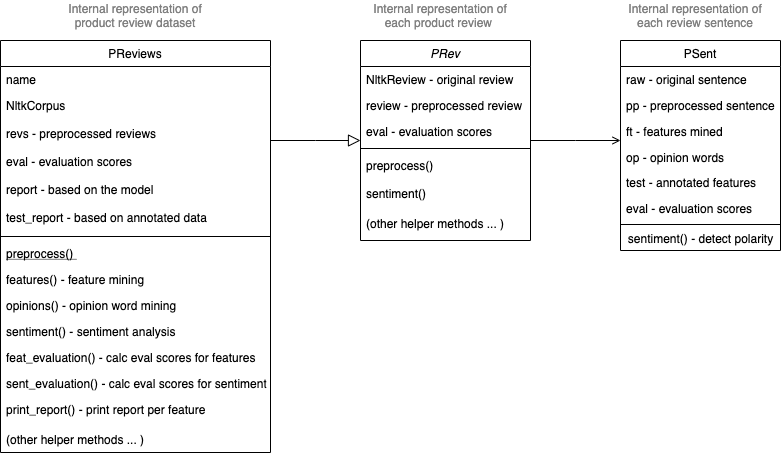

The diagram above was exported from draw.io. Its source (the exported page's mxGraphModel, read from the mxfile embedded in the PNG):
<mxGraphModel dx="1044" dy="577" grid="1" gridSize="10" guides="1" tooltips="1" connect="1" arrows="1" fold="1" page="1" pageScale="1" pageWidth="827" pageHeight="1169" math="0" shadow="0">
  <root>
    <mxCell id="WIyWlLk6GJQsqaUBKTNV-0" />
    <mxCell id="WIyWlLk6GJQsqaUBKTNV-1" parent="WIyWlLk6GJQsqaUBKTNV-0" />
    <mxCell id="zkfFHV4jXpPFQw0GAbJ--0" value="PRev" style="swimlane;fontStyle=2;align=center;verticalAlign=top;childLayout=stackLayout;horizontal=1;startSize=26;horizontalStack=0;resizeParent=1;resizeLast=0;collapsible=1;marginBottom=0;rounded=0;shadow=0;strokeWidth=1;" parent="WIyWlLk6GJQsqaUBKTNV-1" vertex="1">
      <mxGeometry x="370" y="160" width="170" height="200" as="geometry">
        <mxRectangle x="230" y="140" width="160" height="26" as="alternateBounds" />
      </mxGeometry>
    </mxCell>
    <mxCell id="zkfFHV4jXpPFQw0GAbJ--1" value="NltkReview - original review" style="text;align=left;verticalAlign=top;spacingLeft=4;spacingRight=4;overflow=hidden;rotatable=0;points=[[0,0.5],[1,0.5]];portConstraint=eastwest;" parent="zkfFHV4jXpPFQw0GAbJ--0" vertex="1">
      <mxGeometry y="26" width="170" height="26" as="geometry" />
    </mxCell>
    <mxCell id="zkfFHV4jXpPFQw0GAbJ--2" value="review - preprocessed review" style="text;align=left;verticalAlign=top;spacingLeft=4;spacingRight=4;overflow=hidden;rotatable=0;points=[[0,0.5],[1,0.5]];portConstraint=eastwest;rounded=0;shadow=0;html=0;" parent="zkfFHV4jXpPFQw0GAbJ--0" vertex="1">
      <mxGeometry y="52" width="170" height="26" as="geometry" />
    </mxCell>
    <mxCell id="zkfFHV4jXpPFQw0GAbJ--3" value="eval - evaluation scores" style="text;align=left;verticalAlign=top;spacingLeft=4;spacingRight=4;overflow=hidden;rotatable=0;points=[[0,0.5],[1,0.5]];portConstraint=eastwest;rounded=0;shadow=0;html=0;" parent="zkfFHV4jXpPFQw0GAbJ--0" vertex="1">
      <mxGeometry y="78" width="170" height="26" as="geometry" />
    </mxCell>
    <mxCell id="zkfFHV4jXpPFQw0GAbJ--4" value="" style="line;html=1;strokeWidth=1;align=left;verticalAlign=middle;spacingTop=-1;spacingLeft=3;spacingRight=3;rotatable=0;labelPosition=right;points=[];portConstraint=eastwest;" parent="zkfFHV4jXpPFQw0GAbJ--0" vertex="1">
      <mxGeometry y="104" width="170" height="8" as="geometry" />
    </mxCell>
    <mxCell id="zkfFHV4jXpPFQw0GAbJ--5" value="preprocess()" style="text;align=left;verticalAlign=top;spacingLeft=4;spacingRight=4;overflow=hidden;rotatable=0;points=[[0,0.5],[1,0.5]];portConstraint=eastwest;" parent="zkfFHV4jXpPFQw0GAbJ--0" vertex="1">
      <mxGeometry y="112" width="170" height="28" as="geometry" />
    </mxCell>
    <mxCell id="Ps4_qLZEjtUwgVH1-F2A-15" value="sentiment()&#10;" style="text;align=left;verticalAlign=top;spacingLeft=4;spacingRight=4;overflow=hidden;rotatable=0;points=[[0,0.5],[1,0.5]];portConstraint=eastwest;" vertex="1" parent="zkfFHV4jXpPFQw0GAbJ--0">
      <mxGeometry y="140" width="170" height="30" as="geometry" />
    </mxCell>
    <mxCell id="Ps4_qLZEjtUwgVH1-F2A-16" value="(other helper methods ... )" style="text;align=left;verticalAlign=top;spacingLeft=4;spacingRight=4;overflow=hidden;rotatable=0;points=[[0,0.5],[1,0.5]];portConstraint=eastwest;" vertex="1" parent="zkfFHV4jXpPFQw0GAbJ--0">
      <mxGeometry y="170" width="170" height="30" as="geometry" />
    </mxCell>
    <mxCell id="zkfFHV4jXpPFQw0GAbJ--6" value="PReviews" style="swimlane;fontStyle=0;align=center;verticalAlign=top;childLayout=stackLayout;horizontal=1;startSize=26;horizontalStack=0;resizeParent=1;resizeLast=0;collapsible=1;marginBottom=0;rounded=0;shadow=0;strokeWidth=1;" parent="WIyWlLk6GJQsqaUBKTNV-1" vertex="1">
      <mxGeometry x="10" y="160" width="270" height="412" as="geometry">
        <mxRectangle x="130" y="380" width="160" height="26" as="alternateBounds" />
      </mxGeometry>
    </mxCell>
    <mxCell id="zkfFHV4jXpPFQw0GAbJ--7" value="name" style="text;align=left;verticalAlign=top;spacingLeft=4;spacingRight=4;overflow=hidden;rotatable=0;points=[[0,0.5],[1,0.5]];portConstraint=eastwest;" parent="zkfFHV4jXpPFQw0GAbJ--6" vertex="1">
      <mxGeometry y="26" width="270" height="26" as="geometry" />
    </mxCell>
    <mxCell id="zkfFHV4jXpPFQw0GAbJ--8" value="NltkCorpus" style="text;align=left;verticalAlign=top;spacingLeft=4;spacingRight=4;overflow=hidden;rotatable=0;points=[[0,0.5],[1,0.5]];portConstraint=eastwest;rounded=0;shadow=0;html=0;" parent="zkfFHV4jXpPFQw0GAbJ--6" vertex="1">
      <mxGeometry y="52" width="270" height="28" as="geometry" />
    </mxCell>
    <mxCell id="Ps4_qLZEjtUwgVH1-F2A-33" value="revs - preprocessed reviews" style="text;align=left;verticalAlign=top;spacingLeft=4;spacingRight=4;overflow=hidden;rotatable=0;points=[[0,0.5],[1,0.5]];portConstraint=eastwest;rounded=0;shadow=0;html=0;" vertex="1" parent="zkfFHV4jXpPFQw0GAbJ--6">
      <mxGeometry y="80" width="270" height="28" as="geometry" />
    </mxCell>
    <mxCell id="Ps4_qLZEjtUwgVH1-F2A-34" value="eval - evaluation scores" style="text;align=left;verticalAlign=top;spacingLeft=4;spacingRight=4;overflow=hidden;rotatable=0;points=[[0,0.5],[1,0.5]];portConstraint=eastwest;rounded=0;shadow=0;html=0;" vertex="1" parent="zkfFHV4jXpPFQw0GAbJ--6">
      <mxGeometry y="108" width="270" height="28" as="geometry" />
    </mxCell>
    <mxCell id="Ps4_qLZEjtUwgVH1-F2A-23" value="report - based on the model" style="text;align=left;verticalAlign=top;spacingLeft=4;spacingRight=4;overflow=hidden;rotatable=0;points=[[0,0.5],[1,0.5]];portConstraint=eastwest;rounded=0;shadow=0;html=0;" vertex="1" parent="zkfFHV4jXpPFQw0GAbJ--6">
      <mxGeometry y="136" width="270" height="28" as="geometry" />
    </mxCell>
    <mxCell id="Ps4_qLZEjtUwgVH1-F2A-24" value="test_report - based on annotated data" style="text;align=left;verticalAlign=top;spacingLeft=4;spacingRight=4;overflow=hidden;rotatable=0;points=[[0,0.5],[1,0.5]];portConstraint=eastwest;rounded=0;shadow=0;html=0;" vertex="1" parent="zkfFHV4jXpPFQw0GAbJ--6">
      <mxGeometry y="164" width="270" height="28" as="geometry" />
    </mxCell>
    <mxCell id="zkfFHV4jXpPFQw0GAbJ--9" value="" style="line;html=1;strokeWidth=1;align=left;verticalAlign=middle;spacingTop=-1;spacingLeft=3;spacingRight=3;rotatable=0;labelPosition=right;points=[];portConstraint=eastwest;" parent="zkfFHV4jXpPFQw0GAbJ--6" vertex="1">
      <mxGeometry y="192" width="270" height="8" as="geometry" />
    </mxCell>
    <mxCell id="zkfFHV4jXpPFQw0GAbJ--10" value="preprocess() " style="text;align=left;verticalAlign=top;spacingLeft=4;spacingRight=4;overflow=hidden;rotatable=0;points=[[0,0.5],[1,0.5]];portConstraint=eastwest;fontStyle=4" parent="zkfFHV4jXpPFQw0GAbJ--6" vertex="1">
      <mxGeometry y="200" width="270" height="26" as="geometry" />
    </mxCell>
    <mxCell id="Ps4_qLZEjtUwgVH1-F2A-35" value="features() - feature mining" style="text;align=left;verticalAlign=top;spacingLeft=4;spacingRight=4;overflow=hidden;rotatable=0;points=[[0,0.5],[1,0.5]];portConstraint=eastwest;" vertex="1" parent="zkfFHV4jXpPFQw0GAbJ--6">
      <mxGeometry y="226" width="270" height="26" as="geometry" />
    </mxCell>
    <mxCell id="Ps4_qLZEjtUwgVH1-F2A-38" value="opinions() - opinion word mining" style="text;align=left;verticalAlign=top;spacingLeft=4;spacingRight=4;overflow=hidden;rotatable=0;points=[[0,0.5],[1,0.5]];portConstraint=eastwest;" vertex="1" parent="zkfFHV4jXpPFQw0GAbJ--6">
      <mxGeometry y="252" width="270" height="26" as="geometry" />
    </mxCell>
    <mxCell id="Ps4_qLZEjtUwgVH1-F2A-39" value="sentiment() - sentiment analysis" style="text;align=left;verticalAlign=top;spacingLeft=4;spacingRight=4;overflow=hidden;rotatable=0;points=[[0,0.5],[1,0.5]];portConstraint=eastwest;" vertex="1" parent="zkfFHV4jXpPFQw0GAbJ--6">
      <mxGeometry y="278" width="270" height="26" as="geometry" />
    </mxCell>
    <mxCell id="Ps4_qLZEjtUwgVH1-F2A-37" value="feat_evaluation() - calc eval scores for features" style="text;align=left;verticalAlign=top;spacingLeft=4;spacingRight=4;overflow=hidden;rotatable=0;points=[[0,0.5],[1,0.5]];portConstraint=eastwest;" vertex="1" parent="zkfFHV4jXpPFQw0GAbJ--6">
      <mxGeometry y="304" width="270" height="26" as="geometry" />
    </mxCell>
    <mxCell id="Ps4_qLZEjtUwgVH1-F2A-36" value="sent_evaluation() - calc eval scores for sentiment" style="text;align=left;verticalAlign=top;spacingLeft=4;spacingRight=4;overflow=hidden;rotatable=0;points=[[0,0.5],[1,0.5]];portConstraint=eastwest;" vertex="1" parent="zkfFHV4jXpPFQw0GAbJ--6">
      <mxGeometry y="330" width="270" height="26" as="geometry" />
    </mxCell>
    <mxCell id="zkfFHV4jXpPFQw0GAbJ--11" value="print_report() - print report per feature" style="text;align=left;verticalAlign=top;spacingLeft=4;spacingRight=4;overflow=hidden;rotatable=0;points=[[0,0.5],[1,0.5]];portConstraint=eastwest;" parent="zkfFHV4jXpPFQw0GAbJ--6" vertex="1">
      <mxGeometry y="356" width="270" height="26" as="geometry" />
    </mxCell>
    <mxCell id="zkfFHV4jXpPFQw0GAbJ--12" value="" style="endArrow=block;endSize=10;endFill=0;shadow=0;strokeWidth=1;rounded=0;edgeStyle=elbowEdgeStyle;elbow=vertical;" parent="WIyWlLk6GJQsqaUBKTNV-1" source="zkfFHV4jXpPFQw0GAbJ--6" target="zkfFHV4jXpPFQw0GAbJ--0" edge="1">
      <mxGeometry width="160" relative="1" as="geometry">
        <mxPoint x="210" y="282" as="sourcePoint" />
        <mxPoint x="210" y="282" as="targetPoint" />
      </mxGeometry>
    </mxCell>
    <mxCell id="zkfFHV4jXpPFQw0GAbJ--17" value="PSent" style="swimlane;fontStyle=0;align=center;verticalAlign=top;childLayout=stackLayout;horizontal=1;startSize=26;horizontalStack=0;resizeParent=1;resizeLast=0;collapsible=1;marginBottom=0;rounded=0;shadow=0;strokeWidth=1;" parent="WIyWlLk6GJQsqaUBKTNV-1" vertex="1">
      <mxGeometry x="630" y="160" width="160" height="210" as="geometry">
        <mxRectangle x="550" y="140" width="160" height="26" as="alternateBounds" />
      </mxGeometry>
    </mxCell>
    <mxCell id="zkfFHV4jXpPFQw0GAbJ--18" value="raw - original sentence" style="text;align=left;verticalAlign=top;spacingLeft=4;spacingRight=4;overflow=hidden;rotatable=0;points=[[0,0.5],[1,0.5]];portConstraint=eastwest;" parent="zkfFHV4jXpPFQw0GAbJ--17" vertex="1">
      <mxGeometry y="26" width="160" height="26" as="geometry" />
    </mxCell>
    <mxCell id="zkfFHV4jXpPFQw0GAbJ--19" value="pp - preprocessed sentence" style="text;align=left;verticalAlign=top;spacingLeft=4;spacingRight=4;overflow=hidden;rotatable=0;points=[[0,0.5],[1,0.5]];portConstraint=eastwest;rounded=0;shadow=0;html=0;" parent="zkfFHV4jXpPFQw0GAbJ--17" vertex="1">
      <mxGeometry y="52" width="160" height="26" as="geometry" />
    </mxCell>
    <mxCell id="zkfFHV4jXpPFQw0GAbJ--21" value="ft - features mined" style="text;align=left;verticalAlign=top;spacingLeft=4;spacingRight=4;overflow=hidden;rotatable=0;points=[[0,0.5],[1,0.5]];portConstraint=eastwest;rounded=0;shadow=0;html=0;" parent="zkfFHV4jXpPFQw0GAbJ--17" vertex="1">
      <mxGeometry y="78" width="160" height="26" as="geometry" />
    </mxCell>
    <mxCell id="Ps4_qLZEjtUwgVH1-F2A-1" value="op - opinion words" style="text;align=left;verticalAlign=top;spacingLeft=4;spacingRight=4;overflow=hidden;rotatable=0;points=[[0,0.5],[1,0.5]];portConstraint=eastwest;rounded=0;shadow=0;html=0;" vertex="1" parent="zkfFHV4jXpPFQw0GAbJ--17">
      <mxGeometry y="104" width="160" height="26" as="geometry" />
    </mxCell>
    <mxCell id="zkfFHV4jXpPFQw0GAbJ--26" value="" style="endArrow=open;shadow=0;strokeWidth=1;rounded=0;endFill=1;edgeStyle=elbowEdgeStyle;elbow=vertical;" parent="WIyWlLk6GJQsqaUBKTNV-1" source="zkfFHV4jXpPFQw0GAbJ--0" target="zkfFHV4jXpPFQw0GAbJ--17" edge="1">
      <mxGeometry x="0.5" y="41" relative="1" as="geometry">
        <mxPoint x="390" y="271" as="sourcePoint" />
        <mxPoint x="550" y="271" as="targetPoint" />
        <mxPoint x="-40" y="32" as="offset" />
      </mxGeometry>
    </mxCell>
    <mxCell id="Ps4_qLZEjtUwgVH1-F2A-2" value="test - annotated features" style="text;align=left;verticalAlign=top;spacingLeft=4;spacingRight=4;overflow=hidden;rotatable=0;points=[[0,0.5],[1,0.5]];portConstraint=eastwest;rounded=0;shadow=0;html=0;" vertex="1" parent="WIyWlLk6GJQsqaUBKTNV-1">
      <mxGeometry x="630" y="289" width="160" height="26" as="geometry" />
    </mxCell>
    <mxCell id="Ps4_qLZEjtUwgVH1-F2A-3" value="eval - evaluation scores" style="text;align=left;verticalAlign=top;spacingLeft=4;spacingRight=4;overflow=hidden;rotatable=0;points=[[0,0.5],[1,0.5]];portConstraint=eastwest;rounded=0;shadow=0;html=0;" vertex="1" parent="WIyWlLk6GJQsqaUBKTNV-1">
      <mxGeometry x="630" y="315" width="160" height="26" as="geometry" />
    </mxCell>
    <mxCell id="Ps4_qLZEjtUwgVH1-F2A-9" value="" style="line;html=1;strokeWidth=1;align=left;verticalAlign=middle;spacingTop=-1;spacingLeft=3;spacingRight=3;rotatable=0;labelPosition=right;points=[];portConstraint=eastwest;" vertex="1" parent="WIyWlLk6GJQsqaUBKTNV-1">
      <mxGeometry x="630" y="340" width="160" height="8" as="geometry" />
    </mxCell>
    <mxCell id="Ps4_qLZEjtUwgVH1-F2A-10" value="sentiment() - detect polarity" style="text;html=1;align=center;verticalAlign=middle;resizable=0;points=[];autosize=1;strokeColor=none;" vertex="1" parent="WIyWlLk6GJQsqaUBKTNV-1">
      <mxGeometry x="630" y="348" width="160" height="20" as="geometry" />
    </mxCell>
    <mxCell id="Ps4_qLZEjtUwgVH1-F2A-11" value="&lt;font color=&quot;#808080&quot;&gt;Internal representation of each review sentence&lt;/font&gt;" style="text;html=1;strokeColor=none;fillColor=none;align=center;verticalAlign=middle;whiteSpace=wrap;rounded=0;" vertex="1" parent="WIyWlLk6GJQsqaUBKTNV-1">
      <mxGeometry x="630" y="120" width="150" height="30" as="geometry" />
    </mxCell>
    <mxCell id="Ps4_qLZEjtUwgVH1-F2A-12" value="&lt;font color=&quot;#808080&quot;&gt;Internal representation of each product review&amp;nbsp;&lt;/font&gt;" style="text;html=1;strokeColor=none;fillColor=none;align=center;verticalAlign=middle;whiteSpace=wrap;rounded=0;" vertex="1" parent="WIyWlLk6GJQsqaUBKTNV-1">
      <mxGeometry x="375" y="120" width="150" height="30" as="geometry" />
    </mxCell>
    <mxCell id="Ps4_qLZEjtUwgVH1-F2A-13" value="&lt;font color=&quot;#808080&quot;&gt;Internal representation of product review dataset&lt;/font&gt;" style="text;html=1;strokeColor=none;fillColor=none;align=center;verticalAlign=middle;whiteSpace=wrap;rounded=0;" vertex="1" parent="WIyWlLk6GJQsqaUBKTNV-1">
      <mxGeometry x="70" y="120" width="150" height="30" as="geometry" />
    </mxCell>
    <mxCell id="Ps4_qLZEjtUwgVH1-F2A-40" value="(other helper methods ... )" style="text;align=left;verticalAlign=top;spacingLeft=4;spacingRight=4;overflow=hidden;rotatable=0;points=[[0,0.5],[1,0.5]];portConstraint=eastwest;" vertex="1" parent="WIyWlLk6GJQsqaUBKTNV-1">
      <mxGeometry x="10" y="546" width="270" height="30" as="geometry" />
    </mxCell>
  </root>
</mxGraphModel>